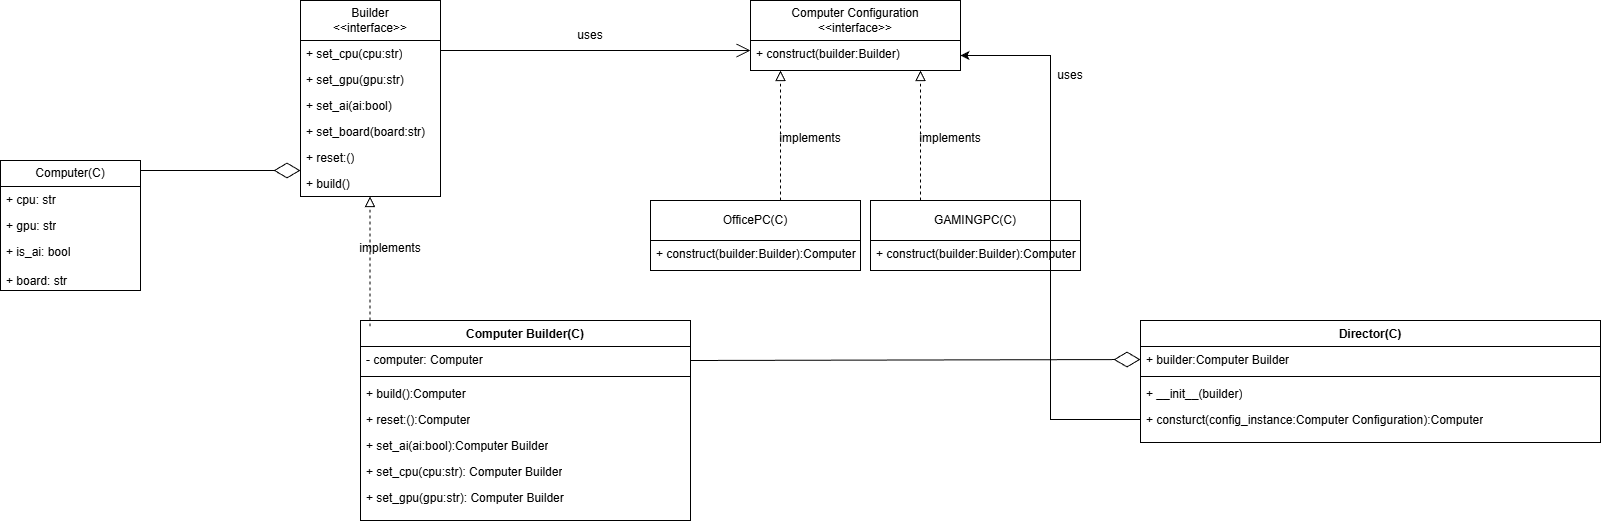

The diagram above was exported from draw.io. Its source (the exported page's mxGraphModel, read from the mxfile embedded in the PNG):
<mxGraphModel dx="1213" dy="638" grid="1" gridSize="10" guides="1" tooltips="1" connect="1" arrows="1" fold="1" page="1" pageScale="1" pageWidth="1920" pageHeight="1200" math="0" shadow="0">
  <root>
    <mxCell id="0" />
    <mxCell id="1" parent="0" />
    <mxCell id="iP0D3jODaNeB4znmo3Ag-1" value="Computer(C)" style="swimlane;fontStyle=0;childLayout=stackLayout;horizontal=1;startSize=26;fillColor=none;horizontalStack=0;resizeParent=1;resizeParentMax=0;resizeLast=0;collapsible=1;marginBottom=0;whiteSpace=wrap;html=1;" vertex="1" parent="1">
      <mxGeometry x="480" y="170" width="140" height="130" as="geometry" />
    </mxCell>
    <mxCell id="iP0D3jODaNeB4znmo3Ag-2" value="+ cpu: str" style="text;strokeColor=none;fillColor=none;align=left;verticalAlign=top;spacingLeft=4;spacingRight=4;overflow=hidden;rotatable=0;points=[[0,0.5],[1,0.5]];portConstraint=eastwest;whiteSpace=wrap;html=1;" vertex="1" parent="iP0D3jODaNeB4znmo3Ag-1">
      <mxGeometry y="26" width="140" height="26" as="geometry" />
    </mxCell>
    <mxCell id="iP0D3jODaNeB4znmo3Ag-3" value="+ gpu: str" style="text;strokeColor=none;fillColor=none;align=left;verticalAlign=top;spacingLeft=4;spacingRight=4;overflow=hidden;rotatable=0;points=[[0,0.5],[1,0.5]];portConstraint=eastwest;whiteSpace=wrap;html=1;" vertex="1" parent="iP0D3jODaNeB4znmo3Ag-1">
      <mxGeometry y="52" width="140" height="26" as="geometry" />
    </mxCell>
    <mxCell id="iP0D3jODaNeB4znmo3Ag-4" value="+ is_ai: bool&lt;div&gt;&lt;br&gt;&lt;div&gt;+ board: str&lt;/div&gt;&lt;/div&gt;" style="text;strokeColor=none;fillColor=none;align=left;verticalAlign=top;spacingLeft=4;spacingRight=4;overflow=hidden;rotatable=0;points=[[0,0.5],[1,0.5]];portConstraint=eastwest;whiteSpace=wrap;html=1;" vertex="1" parent="iP0D3jODaNeB4znmo3Ag-1">
      <mxGeometry y="78" width="140" height="52" as="geometry" />
    </mxCell>
    <mxCell id="iP0D3jODaNeB4znmo3Ag-7" value="Builder&lt;br&gt;&amp;lt;&amp;lt;interface&amp;gt;&amp;gt;" style="swimlane;fontStyle=0;childLayout=stackLayout;horizontal=1;startSize=40;fillColor=none;horizontalStack=0;resizeParent=1;resizeParentMax=0;resizeLast=0;collapsible=1;marginBottom=0;whiteSpace=wrap;html=1;" vertex="1" parent="1">
      <mxGeometry x="780" y="10" width="140" height="196" as="geometry" />
    </mxCell>
    <mxCell id="iP0D3jODaNeB4znmo3Ag-8" value="+ set_cpu(cpu:str)" style="text;strokeColor=none;fillColor=none;align=left;verticalAlign=top;spacingLeft=4;spacingRight=4;overflow=hidden;rotatable=0;points=[[0,0.5],[1,0.5]];portConstraint=eastwest;whiteSpace=wrap;html=1;" vertex="1" parent="iP0D3jODaNeB4znmo3Ag-7">
      <mxGeometry y="40" width="140" height="26" as="geometry" />
    </mxCell>
    <mxCell id="iP0D3jODaNeB4znmo3Ag-9" value="+ set_gpu(gpu:str)" style="text;strokeColor=none;fillColor=none;align=left;verticalAlign=top;spacingLeft=4;spacingRight=4;overflow=hidden;rotatable=0;points=[[0,0.5],[1,0.5]];portConstraint=eastwest;whiteSpace=wrap;html=1;" vertex="1" parent="iP0D3jODaNeB4znmo3Ag-7">
      <mxGeometry y="66" width="140" height="26" as="geometry" />
    </mxCell>
    <mxCell id="iP0D3jODaNeB4znmo3Ag-11" value="+ set_ai(ai:bool)" style="text;strokeColor=none;fillColor=none;align=left;verticalAlign=top;spacingLeft=4;spacingRight=4;overflow=hidden;rotatable=0;points=[[0,0.5],[1,0.5]];portConstraint=eastwest;whiteSpace=wrap;html=1;" vertex="1" parent="iP0D3jODaNeB4znmo3Ag-7">
      <mxGeometry y="92" width="140" height="26" as="geometry" />
    </mxCell>
    <mxCell id="iP0D3jODaNeB4znmo3Ag-12" value="+ set_board(board:str)" style="text;strokeColor=none;fillColor=none;align=left;verticalAlign=top;spacingLeft=4;spacingRight=4;overflow=hidden;rotatable=0;points=[[0,0.5],[1,0.5]];portConstraint=eastwest;whiteSpace=wrap;html=1;" vertex="1" parent="iP0D3jODaNeB4znmo3Ag-7">
      <mxGeometry y="118" width="140" height="26" as="geometry" />
    </mxCell>
    <mxCell id="iP0D3jODaNeB4znmo3Ag-13" value="+ reset:()" style="text;strokeColor=none;fillColor=none;align=left;verticalAlign=top;spacingLeft=4;spacingRight=4;overflow=hidden;rotatable=0;points=[[0,0.5],[1,0.5]];portConstraint=eastwest;whiteSpace=wrap;html=1;" vertex="1" parent="iP0D3jODaNeB4znmo3Ag-7">
      <mxGeometry y="144" width="140" height="26" as="geometry" />
    </mxCell>
    <mxCell id="iP0D3jODaNeB4znmo3Ag-14" value="+ build()" style="text;strokeColor=none;fillColor=none;align=left;verticalAlign=top;spacingLeft=4;spacingRight=4;overflow=hidden;rotatable=0;points=[[0,0.5],[1,0.5]];portConstraint=eastwest;whiteSpace=wrap;html=1;" vertex="1" parent="iP0D3jODaNeB4znmo3Ag-7">
      <mxGeometry y="170" width="140" height="26" as="geometry" />
    </mxCell>
    <mxCell id="iP0D3jODaNeB4znmo3Ag-18" value="Computer Builder(C)" style="swimlane;fontStyle=1;align=center;verticalAlign=top;childLayout=stackLayout;horizontal=1;startSize=26;horizontalStack=0;resizeParent=1;resizeParentMax=0;resizeLast=0;collapsible=1;marginBottom=0;whiteSpace=wrap;html=1;" vertex="1" parent="1">
      <mxGeometry x="840" y="330" width="330" height="200" as="geometry" />
    </mxCell>
    <mxCell id="iP0D3jODaNeB4znmo3Ag-19" value="- computer: Computer" style="text;strokeColor=none;fillColor=none;align=left;verticalAlign=top;spacingLeft=4;spacingRight=4;overflow=hidden;rotatable=0;points=[[0,0.5],[1,0.5]];portConstraint=eastwest;whiteSpace=wrap;html=1;" vertex="1" parent="iP0D3jODaNeB4znmo3Ag-18">
      <mxGeometry y="26" width="330" height="26" as="geometry" />
    </mxCell>
    <mxCell id="iP0D3jODaNeB4znmo3Ag-20" value="" style="line;strokeWidth=1;fillColor=none;align=left;verticalAlign=middle;spacingTop=-1;spacingLeft=3;spacingRight=3;rotatable=0;labelPosition=right;points=[];portConstraint=eastwest;strokeColor=inherit;" vertex="1" parent="iP0D3jODaNeB4znmo3Ag-18">
      <mxGeometry y="52" width="330" height="8" as="geometry" />
    </mxCell>
    <mxCell id="iP0D3jODaNeB4znmo3Ag-29" value="+ build():Computer" style="text;strokeColor=none;fillColor=none;align=left;verticalAlign=top;spacingLeft=4;spacingRight=4;overflow=hidden;rotatable=0;points=[[0,0.5],[1,0.5]];portConstraint=eastwest;whiteSpace=wrap;html=1;" vertex="1" parent="iP0D3jODaNeB4znmo3Ag-18">
      <mxGeometry y="60" width="330" height="26" as="geometry" />
    </mxCell>
    <mxCell id="iP0D3jODaNeB4znmo3Ag-28" value="+ reset:():Computer" style="text;strokeColor=none;fillColor=none;align=left;verticalAlign=top;spacingLeft=4;spacingRight=4;overflow=hidden;rotatable=0;points=[[0,0.5],[1,0.5]];portConstraint=eastwest;whiteSpace=wrap;html=1;" vertex="1" parent="iP0D3jODaNeB4znmo3Ag-18">
      <mxGeometry y="86" width="330" height="26" as="geometry" />
    </mxCell>
    <mxCell id="iP0D3jODaNeB4znmo3Ag-27" value="+ set_ai(ai:bool):Computer Builder" style="text;strokeColor=none;fillColor=none;align=left;verticalAlign=top;spacingLeft=4;spacingRight=4;overflow=hidden;rotatable=0;points=[[0,0.5],[1,0.5]];portConstraint=eastwest;whiteSpace=wrap;html=1;" vertex="1" parent="iP0D3jODaNeB4znmo3Ag-18">
      <mxGeometry y="112" width="330" height="26" as="geometry" />
    </mxCell>
    <mxCell id="iP0D3jODaNeB4znmo3Ag-25" value="+ set_cpu(cpu:str): Computer Builder" style="text;strokeColor=none;fillColor=none;align=left;verticalAlign=top;spacingLeft=4;spacingRight=4;overflow=hidden;rotatable=0;points=[[0,0.5],[1,0.5]];portConstraint=eastwest;whiteSpace=wrap;html=1;" vertex="1" parent="iP0D3jODaNeB4znmo3Ag-18">
      <mxGeometry y="138" width="330" height="26" as="geometry" />
    </mxCell>
    <mxCell id="iP0D3jODaNeB4znmo3Ag-26" value="+ set_gpu(gpu:str): Computer Builder" style="text;strokeColor=none;fillColor=none;align=left;verticalAlign=top;spacingLeft=4;spacingRight=4;overflow=hidden;rotatable=0;points=[[0,0.5],[1,0.5]];portConstraint=eastwest;whiteSpace=wrap;html=1;" vertex="1" parent="iP0D3jODaNeB4znmo3Ag-18">
      <mxGeometry y="164" width="330" height="26" as="geometry" />
    </mxCell>
    <mxCell id="iP0D3jODaNeB4znmo3Ag-21" value="&lt;span style=&quot;color: rgba(0, 0, 0, 0); font-family: monospace; font-size: 0px; text-wrap-mode: nowrap;&quot;&gt;%3CmxGraphModel%3E%3Croot%3E%3CmxCell%20id%3D%220%22%2F%3E%3CmxCell%20id%3D%221%22%20parent%3D%220%22%2F%3E%3CmxCell%20id%3D%222%22%20value%3D%22%2B%20set_cpu(cpu%3Astr)%22%20style%3D%22text%3BstrokeColor%3Dnone%3BfillColor%3Dnone%3Balign%3Dleft%3BverticalAlign%3Dtop%3BspacingLeft%3D4%3BspacingRight%3D4%3Boverflow%3Dhidden%3Brotatable%3D0%3Bpoints%3D%5B%5B0%2C0.5%5D%2C%5B1%2C0.5%5D%5D%3BportConstraint%3Deastwest%3BwhiteSpace%3Dwrap%3Bhtml%3D1%3B%22%20vertex%3D%221%22%20parent%3D%221%22%3E%3CmxGeometry%20x%3D%22780%22%20y%3D%2250%22%20width%3D%22140%22%20height%3D%2226%22%20as%3D%22geometry%22%2F%3E%3C%2FmxCell%3E%3CmxCell%20id%3D%223%22%20value%3D%22%2B%20set_gpu(gpu%3Astr)%22%20style%3D%22text%3BstrokeColor%3Dnone%3BfillColor%3Dnone%3Balign%3Dleft%3BverticalAlign%3Dtop%3BspacingLeft%3D4%3BspacingRight%3D4%3Boverflow%3Dhidden%3Brotatable%3D0%3Bpoints%3D%5B%5B0%2C0.5%5D%2C%5B1%2C0.5%5D%5D%3BportConstraint%3Deastwest%3BwhiteSpace%3Dwrap%3Bhtml%3D1%3B%22%20vertex%3D%221%22%20parent%3D%221%22%3E%3CmxGeometry%20x%3D%22780%22%20y%3D%2276%22%20width%3D%22140%22%20height%3D%2226%22%20as%3D%22geometry%22%2F%3E%3C%2FmxCell%3E%3CmxCell%20id%3D%224%22%20value%3D%22%2B%20set_ai(ai%3Abool)%22%20style%3D%22text%3BstrokeColor%3Dnone%3BfillColor%3Dnone%3Balign%3Dleft%3BverticalAlign%3Dtop%3BspacingLeft%3D4%3BspacingRight%3D4%3Boverflow%3Dhidden%3Brotatable%3D0%3Bpoints%3D%5B%5B0%2C0.5%5D%2C%5B1%2C0.5%5D%5D%3BportConstraint%3Deastwest%3BwhiteSpace%3Dwrap%3Bhtml%3D1%3B%22%20vertex%3D%221%22%20parent%3D%221%22%3E%3CmxGeometry%20x%3D%22780%22%20y%3D%22102%22%20width%3D%22140%22%20height%3D%2226%22%20as%3D%22geometry%22%2F%3E%3C%2FmxCell%3E%3CmxCell%20id%3D%225%22%20value%3D%22%2B%20reset%3A()%22%20style%3D%22text%3BstrokeColor%3Dnone%3BfillColor%3Dnone%3Balign%3Dleft%3BverticalAlign%3Dtop%3BspacingLeft%3D4%3BspacingRight%3D4%3Boverflow%3Dhidden%3Brotatable%3D0%3Bpoints%3D%5B%5B0%2C0.5%5D%2C%5B1%2C0.5%5D%5D%3BportConstraint%3Deastwest%3BwhiteSpace%3Dwrap%3Bhtml%3D1%3B%22%20vertex%3D%221%22%20parent%3D%221%22%3E%3CmxGeometry%20x%3D%22780%22%20y%3D%22154%22%20width%3D%22140%22%20height%3D%2226%22%20as%3D%22geometry%22%2F%3E%3C%2FmxCell%3E%3CmxCell%20id%3D%226%22%20value%3D%22%2B%20build()%22%20style%3D%22text%3BstrokeColor%3Dnone%3BfillColor%3Dnone%3Balign%3Dleft%3BverticalAlign%3Dtop%3BspacingLeft%3D4%3BspacingRight%3D4%3Boverflow%3Dhidden%3Brotatable%3D0%3Bpoints%3D%5B%5B0%2C0.5%5D%2C%5B1%2C0.5%5D%5D%3BportConstraint%3Deastwest%3BwhiteSpace%3Dwrap%3Bhtml%3D1%3B%22%20vertex%3D%221%22%20parent%3D%221%22%3E%3CmxGeometry%20x%3D%22780%22%20y%3D%22180%22%20width%3D%22140%22%20height%3D%2226%22%20as%3D%22geometry%22%2F%3E%3C%2FmxCell%3E%3C%2Froot%3E%3C%2FmxGraphModel%3E&lt;/span&gt;" style="text;strokeColor=none;fillColor=none;align=left;verticalAlign=top;spacingLeft=4;spacingRight=4;overflow=hidden;rotatable=0;points=[[0,0.5],[1,0.5]];portConstraint=eastwest;whiteSpace=wrap;html=1;" vertex="1" parent="iP0D3jODaNeB4znmo3Ag-18">
      <mxGeometry y="190" width="330" height="10" as="geometry" />
    </mxCell>
    <mxCell id="iP0D3jODaNeB4znmo3Ag-22" value="" style="endArrow=block;startArrow=none;endFill=0;startFill=0;endSize=8;html=1;verticalAlign=bottom;dashed=1;labelBackgroundColor=none;rounded=0;" edge="1" parent="1">
      <mxGeometry width="160" relative="1" as="geometry">
        <mxPoint x="849.5" y="336" as="sourcePoint" />
        <mxPoint x="849.5" y="206" as="targetPoint" />
      </mxGeometry>
    </mxCell>
    <mxCell id="iP0D3jODaNeB4znmo3Ag-24" value="implements&lt;div&gt;&lt;br&gt;&lt;/div&gt;" style="text;html=1;whiteSpace=wrap;strokeColor=none;fillColor=none;align=center;verticalAlign=middle;rounded=0;" vertex="1" parent="1">
      <mxGeometry x="840" y="250" width="60" height="30" as="geometry" />
    </mxCell>
    <mxCell id="iP0D3jODaNeB4znmo3Ag-41" value="Computer Configuration&lt;br&gt;&amp;lt;&amp;lt;interface&amp;gt;&amp;gt;" style="swimlane;fontStyle=0;childLayout=stackLayout;horizontal=1;startSize=40;fillColor=none;horizontalStack=0;resizeParent=1;resizeParentMax=0;resizeLast=0;collapsible=1;marginBottom=0;whiteSpace=wrap;html=1;" vertex="1" parent="1">
      <mxGeometry x="1230" y="10" width="210" height="70" as="geometry" />
    </mxCell>
    <mxCell id="iP0D3jODaNeB4znmo3Ag-42" value="+ construct(builder:Builder)" style="text;strokeColor=none;fillColor=none;align=left;verticalAlign=top;spacingLeft=4;spacingRight=4;overflow=hidden;rotatable=0;points=[[0,0.5],[1,0.5]];portConstraint=eastwest;whiteSpace=wrap;html=1;" vertex="1" parent="iP0D3jODaNeB4znmo3Ag-41">
      <mxGeometry y="40" width="210" height="30" as="geometry" />
    </mxCell>
    <mxCell id="iP0D3jODaNeB4znmo3Ag-48" value="" style="endArrow=block;startArrow=none;endFill=0;startFill=0;endSize=8;html=1;verticalAlign=bottom;dashed=1;labelBackgroundColor=none;rounded=0;" edge="1" parent="1">
      <mxGeometry width="160" relative="1" as="geometry">
        <mxPoint x="1260" y="210" as="sourcePoint" />
        <mxPoint x="1260" y="80" as="targetPoint" />
      </mxGeometry>
    </mxCell>
    <mxCell id="iP0D3jODaNeB4znmo3Ag-49" value="implements&lt;div&gt;&lt;br&gt;&lt;/div&gt;" style="text;html=1;whiteSpace=wrap;strokeColor=none;fillColor=none;align=center;verticalAlign=middle;rounded=0;" vertex="1" parent="1">
      <mxGeometry x="1260" y="140" width="60" height="30" as="geometry" />
    </mxCell>
    <mxCell id="iP0D3jODaNeB4znmo3Ag-50" value="" style="endArrow=block;startArrow=none;endFill=0;startFill=0;endSize=8;html=1;verticalAlign=bottom;dashed=1;labelBackgroundColor=none;rounded=0;" edge="1" parent="1">
      <mxGeometry width="160" relative="1" as="geometry">
        <mxPoint x="1400" y="210" as="sourcePoint" />
        <mxPoint x="1400" y="80" as="targetPoint" />
      </mxGeometry>
    </mxCell>
    <mxCell id="iP0D3jODaNeB4znmo3Ag-51" value="implements&lt;div&gt;&lt;br&gt;&lt;/div&gt;" style="text;html=1;whiteSpace=wrap;strokeColor=none;fillColor=none;align=center;verticalAlign=middle;rounded=0;" vertex="1" parent="1">
      <mxGeometry x="1400" y="140" width="60" height="30" as="geometry" />
    </mxCell>
    <mxCell id="iP0D3jODaNeB4znmo3Ag-52" value="OfficePC(C)" style="swimlane;fontStyle=0;childLayout=stackLayout;horizontal=1;startSize=40;fillColor=none;horizontalStack=0;resizeParent=1;resizeParentMax=0;resizeLast=0;collapsible=1;marginBottom=0;whiteSpace=wrap;html=1;" vertex="1" parent="1">
      <mxGeometry x="1130" y="210" width="210" height="70" as="geometry" />
    </mxCell>
    <mxCell id="iP0D3jODaNeB4znmo3Ag-53" value="+ construct(builder:Builder):Computer" style="text;strokeColor=none;fillColor=none;align=left;verticalAlign=top;spacingLeft=4;spacingRight=4;overflow=hidden;rotatable=0;points=[[0,0.5],[1,0.5]];portConstraint=eastwest;whiteSpace=wrap;html=1;" vertex="1" parent="iP0D3jODaNeB4znmo3Ag-52">
      <mxGeometry y="40" width="210" height="30" as="geometry" />
    </mxCell>
    <mxCell id="iP0D3jODaNeB4znmo3Ag-54" value="GAMINGPC(C)" style="swimlane;fontStyle=0;childLayout=stackLayout;horizontal=1;startSize=40;fillColor=none;horizontalStack=0;resizeParent=1;resizeParentMax=0;resizeLast=0;collapsible=1;marginBottom=0;whiteSpace=wrap;html=1;" vertex="1" parent="1">
      <mxGeometry x="1350" y="210" width="210" height="70" as="geometry" />
    </mxCell>
    <mxCell id="iP0D3jODaNeB4znmo3Ag-55" value="+ construct(builder:Builder):Computer" style="text;strokeColor=none;fillColor=none;align=left;verticalAlign=top;spacingLeft=4;spacingRight=4;overflow=hidden;rotatable=0;points=[[0,0.5],[1,0.5]];portConstraint=eastwest;whiteSpace=wrap;html=1;" vertex="1" parent="iP0D3jODaNeB4znmo3Ag-54">
      <mxGeometry y="40" width="210" height="30" as="geometry" />
    </mxCell>
    <mxCell id="iP0D3jODaNeB4znmo3Ag-57" value="" style="endArrow=open;endFill=1;endSize=12;html=1;rounded=0;" edge="1" parent="1">
      <mxGeometry width="160" relative="1" as="geometry">
        <mxPoint x="920" y="60" as="sourcePoint" />
        <mxPoint x="1230" y="60" as="targetPoint" />
      </mxGeometry>
    </mxCell>
    <mxCell id="iP0D3jODaNeB4znmo3Ag-58" value="uses" style="text;html=1;whiteSpace=wrap;strokeColor=none;fillColor=none;align=center;verticalAlign=middle;rounded=0;" vertex="1" parent="1">
      <mxGeometry x="1040" y="30" width="60" height="30" as="geometry" />
    </mxCell>
    <mxCell id="iP0D3jODaNeB4znmo3Ag-59" value="Director(C)" style="swimlane;fontStyle=1;align=center;verticalAlign=top;childLayout=stackLayout;horizontal=1;startSize=26;horizontalStack=0;resizeParent=1;resizeParentMax=0;resizeLast=0;collapsible=1;marginBottom=0;whiteSpace=wrap;html=1;" vertex="1" parent="1">
      <mxGeometry x="1620" y="330" width="460" height="122" as="geometry" />
    </mxCell>
    <mxCell id="iP0D3jODaNeB4znmo3Ag-60" value="+ builder:Computer Builder" style="text;strokeColor=none;fillColor=none;align=left;verticalAlign=top;spacingLeft=4;spacingRight=4;overflow=hidden;rotatable=0;points=[[0,0.5],[1,0.5]];portConstraint=eastwest;whiteSpace=wrap;html=1;" vertex="1" parent="iP0D3jODaNeB4znmo3Ag-59">
      <mxGeometry y="26" width="460" height="26" as="geometry" />
    </mxCell>
    <mxCell id="iP0D3jODaNeB4znmo3Ag-61" value="" style="line;strokeWidth=1;fillColor=none;align=left;verticalAlign=middle;spacingTop=-1;spacingLeft=3;spacingRight=3;rotatable=0;labelPosition=right;points=[];portConstraint=eastwest;strokeColor=inherit;" vertex="1" parent="iP0D3jODaNeB4znmo3Ag-59">
      <mxGeometry y="52" width="460" height="8" as="geometry" />
    </mxCell>
    <mxCell id="iP0D3jODaNeB4znmo3Ag-62" value="+ __init__(builder)" style="text;strokeColor=none;fillColor=none;align=left;verticalAlign=top;spacingLeft=4;spacingRight=4;overflow=hidden;rotatable=0;points=[[0,0.5],[1,0.5]];portConstraint=eastwest;whiteSpace=wrap;html=1;" vertex="1" parent="iP0D3jODaNeB4znmo3Ag-59">
      <mxGeometry y="60" width="460" height="26" as="geometry" />
    </mxCell>
    <mxCell id="iP0D3jODaNeB4znmo3Ag-63" value="+ consturct(config_instance:Computer Configuration):Computer" style="text;strokeColor=none;fillColor=none;align=left;verticalAlign=top;spacingLeft=4;spacingRight=4;overflow=hidden;rotatable=0;points=[[0,0.5],[1,0.5]];portConstraint=eastwest;whiteSpace=wrap;html=1;" vertex="1" parent="iP0D3jODaNeB4znmo3Ag-59">
      <mxGeometry y="86" width="460" height="26" as="geometry" />
    </mxCell>
    <mxCell id="iP0D3jODaNeB4znmo3Ag-67" value="&lt;span style=&quot;color: rgba(0, 0, 0, 0); font-family: monospace; font-size: 0px; text-wrap-mode: nowrap;&quot;&gt;%3CmxGraphModel%3E%3Croot%3E%3CmxCell%20id%3D%220%22%2F%3E%3CmxCell%20id%3D%221%22%20parent%3D%220%22%2F%3E%3CmxCell%20id%3D%222%22%20value%3D%22%2B%20set_cpu(cpu%3Astr)%22%20style%3D%22text%3BstrokeColor%3Dnone%3BfillColor%3Dnone%3Balign%3Dleft%3BverticalAlign%3Dtop%3BspacingLeft%3D4%3BspacingRight%3D4%3Boverflow%3Dhidden%3Brotatable%3D0%3Bpoints%3D%5B%5B0%2C0.5%5D%2C%5B1%2C0.5%5D%5D%3BportConstraint%3Deastwest%3BwhiteSpace%3Dwrap%3Bhtml%3D1%3B%22%20vertex%3D%221%22%20parent%3D%221%22%3E%3CmxGeometry%20x%3D%22780%22%20y%3D%2250%22%20width%3D%22140%22%20height%3D%2226%22%20as%3D%22geometry%22%2F%3E%3C%2FmxCell%3E%3CmxCell%20id%3D%223%22%20value%3D%22%2B%20set_gpu(gpu%3Astr)%22%20style%3D%22text%3BstrokeColor%3Dnone%3BfillColor%3Dnone%3Balign%3Dleft%3BverticalAlign%3Dtop%3BspacingLeft%3D4%3BspacingRight%3D4%3Boverflow%3Dhidden%3Brotatable%3D0%3Bpoints%3D%5B%5B0%2C0.5%5D%2C%5B1%2C0.5%5D%5D%3BportConstraint%3Deastwest%3BwhiteSpace%3Dwrap%3Bhtml%3D1%3B%22%20vertex%3D%221%22%20parent%3D%221%22%3E%3CmxGeometry%20x%3D%22780%22%20y%3D%2276%22%20width%3D%22140%22%20height%3D%2226%22%20as%3D%22geometry%22%2F%3E%3C%2FmxCell%3E%3CmxCell%20id%3D%224%22%20value%3D%22%2B%20set_ai(ai%3Abool)%22%20style%3D%22text%3BstrokeColor%3Dnone%3BfillColor%3Dnone%3Balign%3Dleft%3BverticalAlign%3Dtop%3BspacingLeft%3D4%3BspacingRight%3D4%3Boverflow%3Dhidden%3Brotatable%3D0%3Bpoints%3D%5B%5B0%2C0.5%5D%2C%5B1%2C0.5%5D%5D%3BportConstraint%3Deastwest%3BwhiteSpace%3Dwrap%3Bhtml%3D1%3B%22%20vertex%3D%221%22%20parent%3D%221%22%3E%3CmxGeometry%20x%3D%22780%22%20y%3D%22102%22%20width%3D%22140%22%20height%3D%2226%22%20as%3D%22geometry%22%2F%3E%3C%2FmxCell%3E%3CmxCell%20id%3D%225%22%20value%3D%22%2B%20reset%3A()%22%20style%3D%22text%3BstrokeColor%3Dnone%3BfillColor%3Dnone%3Balign%3Dleft%3BverticalAlign%3Dtop%3BspacingLeft%3D4%3BspacingRight%3D4%3Boverflow%3Dhidden%3Brotatable%3D0%3Bpoints%3D%5B%5B0%2C0.5%5D%2C%5B1%2C0.5%5D%5D%3BportConstraint%3Deastwest%3BwhiteSpace%3Dwrap%3Bhtml%3D1%3B%22%20vertex%3D%221%22%20parent%3D%221%22%3E%3CmxGeometry%20x%3D%22780%22%20y%3D%22154%22%20width%3D%22140%22%20height%3D%2226%22%20as%3D%22geometry%22%2F%3E%3C%2FmxCell%3E%3CmxCell%20id%3D%226%22%20value%3D%22%2B%20build()%22%20style%3D%22text%3BstrokeColor%3Dnone%3BfillColor%3Dnone%3Balign%3Dleft%3BverticalAlign%3Dtop%3BspacingLeft%3D4%3BspacingRight%3D4%3Boverflow%3Dhidden%3Brotatable%3D0%3Bpoints%3D%5B%5B0%2C0.5%5D%2C%5B1%2C0.5%5D%5D%3BportConstraint%3Deastwest%3BwhiteSpace%3Dwrap%3Bhtml%3D1%3B%22%20vertex%3D%221%22%20parent%3D%221%22%3E%3CmxGeometry%20x%3D%22780%22%20y%3D%22180%22%20width%3D%22140%22%20height%3D%2226%22%20as%3D%22geometry%22%2F%3E%3C%2FmxCell%3E%3C%2Froot%3E%3C%2FmxGraphModel%3E&lt;/span&gt;" style="text;strokeColor=none;fillColor=none;align=left;verticalAlign=top;spacingLeft=4;spacingRight=4;overflow=hidden;rotatable=0;points=[[0,0.5],[1,0.5]];portConstraint=eastwest;whiteSpace=wrap;html=1;" vertex="1" parent="iP0D3jODaNeB4znmo3Ag-59">
      <mxGeometry y="112" width="460" height="10" as="geometry" />
    </mxCell>
    <mxCell id="iP0D3jODaNeB4znmo3Ag-68" value="" style="endArrow=diamondThin;endFill=0;endSize=24;html=1;rounded=0;" edge="1" parent="1">
      <mxGeometry width="160" relative="1" as="geometry">
        <mxPoint x="620" y="180" as="sourcePoint" />
        <mxPoint x="780" y="180" as="targetPoint" />
      </mxGeometry>
    </mxCell>
    <mxCell id="iP0D3jODaNeB4znmo3Ag-69" value="" style="endArrow=diamondThin;endFill=0;endSize=24;html=1;rounded=0;entryX=0;entryY=0.5;entryDx=0;entryDy=0;" edge="1" parent="1" target="iP0D3jODaNeB4znmo3Ag-60">
      <mxGeometry width="160" relative="1" as="geometry">
        <mxPoint x="1170" y="370" as="sourcePoint" />
        <mxPoint x="1330" y="370" as="targetPoint" />
      </mxGeometry>
    </mxCell>
    <mxCell id="iP0D3jODaNeB4znmo3Ag-71" style="edgeStyle=orthogonalEdgeStyle;rounded=0;orthogonalLoop=1;jettySize=auto;html=1;entryX=1;entryY=0.5;entryDx=0;entryDy=0;" edge="1" parent="1" source="iP0D3jODaNeB4znmo3Ag-63" target="iP0D3jODaNeB4znmo3Ag-42">
      <mxGeometry relative="1" as="geometry" />
    </mxCell>
    <mxCell id="iP0D3jODaNeB4znmo3Ag-72" value="uses" style="text;html=1;whiteSpace=wrap;strokeColor=none;fillColor=none;align=center;verticalAlign=middle;rounded=0;" vertex="1" parent="1">
      <mxGeometry x="1520" y="70" width="60" height="30" as="geometry" />
    </mxCell>
  </root>
</mxGraphModel>